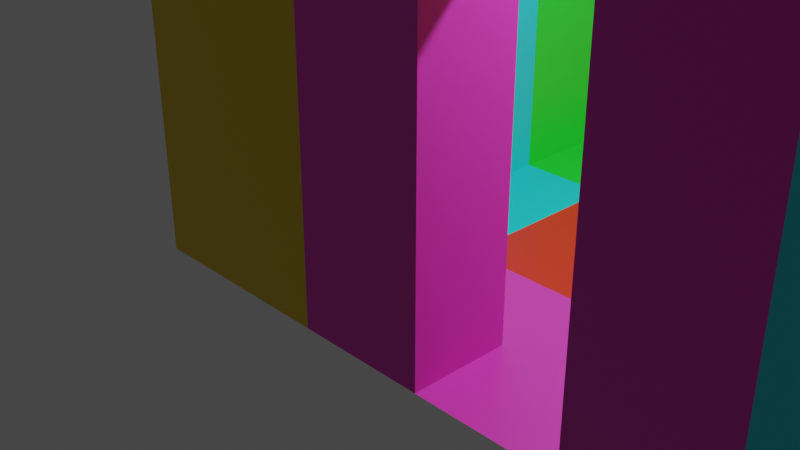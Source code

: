 # Source: untitled.blend  (saved by Blender 2.83.18; exported with 4.5.12 LTS)
import bpy
from mathutils import Matrix  # noqa: F401  (used for matrix-valued properties, if any)

bpy.ops.wm.read_factory_settings(use_empty=True)
scene = bpy.context.scene
scene.name = 'Scene'

# ---- collections
col_collection = bpy.data.collections.new('Collection'); scene.collection.children.link(col_collection)

# ---- materials (node trees are filled in below, after node groups)
mat_material_001 = bpy.data.materials.new('Material.001')
mat_material_001.use_transparent_shadow = False
mat_material = bpy.data.materials.new('Material')
mat_material.alpha_threshold = 0.0
mat_material.use_transparent_shadow = False
mat_material.line_color = (0.0, 0.0, 0.0, 1.0)
mat_material_002 = bpy.data.materials.new('Material.002')
mat_material_002.use_transparent_shadow = False
mat_material_003 = bpy.data.materials.new('Material.003')
mat_material_003.use_transparent_shadow = False
mat_material_004 = bpy.data.materials.new('Material.004')
mat_material_004.use_transparent_shadow = False
mat_material_006 = bpy.data.materials.new('Material.006')
mat_material_006.use_transparent_shadow = False
mat_material_007 = bpy.data.materials.new('Material.007')
mat_material_007.use_transparent_shadow = False
mat_material_008 = bpy.data.materials.new('Material.008')
mat_material_008.use_transparent_shadow = False

# ---- material node trees
mat_material_001.use_nodes = True; mat_material_001.node_tree.nodes.clear()
_N = mat_material_001.node_tree.nodes; _L = mat_material_001.node_tree.links
n0 = _N.new('ShaderNodeBsdfPrincipled'); n0.name = 'Principled BSDF'; n0.location = (10, 300)
n0.distribution = 'GGX'
n0.subsurface_method = 'BURLEY'
n0.inputs[0].default_value = (0.0209, 0.7108, 0.8, 1.0)
n0.inputs[3].default_value = 1.45
n0.inputs[27].default_value = (0.0, 0.0, 0.0, 1.0)
n0.inputs[28].default_value = 1.0
n1 = _N.new('ShaderNodeOutputMaterial'); n1.name = 'Material Output'; n1.location = (300, 300)
_L.new(n0.outputs[0], n1.inputs[0])
n1.is_active_output = True
mat_material.use_nodes = True; mat_material.node_tree.nodes.clear()
_N = mat_material.node_tree.nodes; _L = mat_material.node_tree.links
n0 = _N.new('ShaderNodeOutputMaterial'); n0.name = 'Material Output'; n0.location = (300, 300)
n1 = _N.new('ShaderNodeBsdfPrincipled'); n1.name = 'Principled BSDF'; n1.location = (10, 300)
n1.distribution = 'GGX'
n1.subsurface_method = 'BURLEY'
n1.inputs[0].default_value = (0.02069, 0.8, 0.04549, 1.0)
n1.inputs[2].default_value = 0.4
n1.inputs[3].default_value = 1.45
n1.inputs[27].default_value = (0.0, 0.0, 0.0, 1.0)
n1.inputs[28].default_value = 1.0
_L.new(n1.outputs[0], n0.inputs[0])
n0.is_active_output = True
mat_material_002.use_nodes = True; mat_material_002.node_tree.nodes.clear()
_N = mat_material_002.node_tree.nodes; _L = mat_material_002.node_tree.links
n0 = _N.new('ShaderNodeBsdfPrincipled'); n0.name = 'Principled BSDF'; n0.location = (10, 300)
n0.distribution = 'GGX'
n0.subsurface_method = 'BURLEY'
n0.inputs[0].default_value = (0.8, 0.5683, 0.01618, 1.0)
n0.inputs[3].default_value = 1.45
n0.inputs[27].default_value = (0.0, 0.0, 0.0, 1.0)
n0.inputs[28].default_value = 1.0
n1 = _N.new('ShaderNodeOutputMaterial'); n1.name = 'Material Output'; n1.location = (300, 300)
_L.new(n0.outputs[0], n1.inputs[0])
n1.is_active_output = True
mat_material_003.use_nodes = True; mat_material_003.node_tree.nodes.clear()
_N = mat_material_003.node_tree.nodes; _L = mat_material_003.node_tree.links
n0 = _N.new('ShaderNodeBsdfPrincipled'); n0.name = 'Principled BSDF'; n0.location = (10, 300)
n0.distribution = 'GGX'
n0.subsurface_method = 'BURLEY'
n0.inputs[0].default_value = (0.8, 0.1804, 0.00857, 1.0)
n0.inputs[3].default_value = 1.45
n0.inputs[27].default_value = (0.0, 0.0, 0.0, 1.0)
n0.inputs[28].default_value = 1.0
n1 = _N.new('ShaderNodeOutputMaterial'); n1.name = 'Material Output'; n1.location = (300, 300)
_L.new(n0.outputs[0], n1.inputs[0])
n1.is_active_output = True
mat_material_004.use_nodes = True; mat_material_004.node_tree.nodes.clear()
_N = mat_material_004.node_tree.nodes; _L = mat_material_004.node_tree.links
n0 = _N.new('ShaderNodeBsdfPrincipled'); n0.name = 'Principled BSDF'; n0.location = (10, 300)
n0.distribution = 'GGX'
n0.subsurface_method = 'BURLEY'
n0.inputs[0].default_value = (0.8, 0.02069, 0.01341, 1.0)
n0.inputs[3].default_value = 1.45
n0.inputs[27].default_value = (0.0, 0.0, 0.0, 1.0)
n0.inputs[28].default_value = 1.0
n1 = _N.new('ShaderNodeOutputMaterial'); n1.name = 'Material Output'; n1.location = (300, 300)
_L.new(n0.outputs[0], n1.inputs[0])
n1.is_active_output = True
mat_material_006.use_nodes = True; mat_material_006.node_tree.nodes.clear()
_N = mat_material_006.node_tree.nodes; _L = mat_material_006.node_tree.links
n0 = _N.new('ShaderNodeBsdfPrincipled'); n0.name = 'Principled BSDF'; n0.location = (10, 300)
n0.distribution = 'GGX'
n0.subsurface_method = 'BURLEY'
n0.inputs[0].default_value = (0.8, 0.04034, 0.5508, 1.0)
n0.inputs[3].default_value = 1.45
n0.inputs[27].default_value = (0.0, 0.0, 0.0, 1.0)
n0.inputs[28].default_value = 1.0
n1 = _N.new('ShaderNodeOutputMaterial'); n1.name = 'Material Output'; n1.location = (300, 300)
_L.new(n0.outputs[0], n1.inputs[0])
n1.is_active_output = True
mat_material_007.use_nodes = True; mat_material_007.node_tree.nodes.clear()
_N = mat_material_007.node_tree.nodes; _L = mat_material_007.node_tree.links
n0 = _N.new('ShaderNodeBsdfPrincipled'); n0.name = 'Principled BSDF'; n0.location = (10, 300)
n0.distribution = 'GGX'
n0.subsurface_method = 'BURLEY'
n0.inputs[0].default_value = (0.06059, 0.002774, 0.8, 1.0)
n0.inputs[3].default_value = 1.45
n0.inputs[27].default_value = (0.0, 0.0, 0.0, 1.0)
n0.inputs[28].default_value = 1.0
n1 = _N.new('ShaderNodeOutputMaterial'); n1.name = 'Material Output'; n1.location = (300, 300)
_L.new(n0.outputs[0], n1.inputs[0])
n1.is_active_output = True
mat_material_008.use_nodes = True; mat_material_008.node_tree.nodes.clear()
_N = mat_material_008.node_tree.nodes; _L = mat_material_008.node_tree.links
n0 = _N.new('ShaderNodeBsdfPrincipled'); n0.name = 'Principled BSDF'; n0.location = (10, 300)
n0.distribution = 'GGX'
n0.subsurface_method = 'BURLEY'
n0.inputs[0].default_value = (0.3014, 0.2918, 0.8, 1.0)
n0.inputs[3].default_value = 1.45
n0.inputs[27].default_value = (0.0, 0.0, 0.0, 1.0)
n0.inputs[28].default_value = 1.0
n1 = _N.new('ShaderNodeOutputMaterial'); n1.name = 'Material Output'; n1.location = (300, 300)
_L.new(n0.outputs[0], n1.inputs[0])
n1.is_active_output = True

# ---- world
world_world = bpy.data.worlds.new('World'); scene.world = world_world
world_world.use_nodes = True; world_world.node_tree.nodes.clear()
_N = world_world.node_tree.nodes; _L = world_world.node_tree.links
n0 = _N.new('ShaderNodeOutputWorld'); n0.name = 'World Output'; n0.location = (300, 300)
n1 = _N.new('ShaderNodeBackground'); n1.name = 'Background'; n1.location = (10, 300)
n1.inputs[0].default_value = (0.05088, 0.05088, 0.05088, 1.0)
_L.new(n1.outputs[0], n0.inputs[0])
n0.is_active_output = True
world_world.color = (0.05088, 0.05088, 0.05088)
world_world.use_sun_shadow = False
world_world.sun_shadow_jitter_overblur = 0.0

# ---- cameras
cam_camera = bpy.data.cameras.new('Camera')
cam_camera.clip_end = 100.0
cam_camera.ortho_scale = 7.314

# ---- lights
light_light = bpy.data.lights.new('Light', 'POINT')
light_light.transmission_factor = 0.0
light_light.energy = 1000.0
light_light.shadow_soft_size = 0.1
light_light.shadow_maximum_resolution = 0.006
light_light.use_absolute_resolution = True

# ---- meshes
me_cube = bpy.data.meshes.new('Cube')
me_cube.from_pydata([(1.0, 1.0, 3.0), (1.0, 1.0, -1.0), (1.0, -1.0, 3.0), (1.0, -1.0, -1.0), (-1.0, 1.0, 3.0), (-1.0, 1.0, -1.0), (-1.0, -1.0, 3.0), (-1.0, -1.0, -1.0), (1.0, 1.0, 1.0), (1.0, 1.0, -1.0), (1.0, -1.0, 1.0), (1.0, -1.0, -1.0), (1.0, 1.0, -1.0), (1.0, -1.0, -1.0), (1.0, 1.0, -1.0), (1.0, -1.0, -1.0), (3.0, 1.0, -1.0), (3.0, -1.0, -1.0)], [], [(0, 4, 6, 2), (3, 2, 6, 7), (7, 6, 4, 5), (5, 1, 3, 7), (3, 1, 9, 11), (5, 4, 0, 1), (12, 8, 0, 2, 10, 13), (2, 3, 11, 10), (1, 0, 8, 9), (9, 8, 12), (11, 9, 12, 13), (10, 11, 13), (13, 12, 14, 15), (15, 14, 16, 17)])
_uv = me_cube.uv_layers.new(name='UVMap')
_uv.uv.foreach_set('vector', [0.625, 0.5, 0.875, 0.5, 0.875, 0.75, 0.625, 0.75, 0.375, 0.75, 0.625, 0.75, 0.625, 1.0, 0.375, 1.0, 0.375, 0.0, 0.625, 0.0, 0.625, 0.25, 0.375, 0.25, 0.125, 0.5, 0.375, 0.5, 0.375, 0.75, 0.125, 0.75, 0.375, 0.75, 0.375, 0.5, 0.375, 0.5, 0.375, 0.75, 0.375, 0.25, 0.625, 0.25, 0.625, 0.5, 0.375, 0.5, 0.375, 0.5, 0.625, 0.5, 0.625, 0.5, 0.625, 0.75, 0.625, 0.75, 0.375, 0.75, 0.625, 0.75, 0.375, 0.75, 0.375, 0.75, 0.625, 0.75, 0.375, 0.5, 0.625, 0.5, 0.625, 0.5, 0.375, 0.5, 0.375, 0.5, 0.625, 0.5, 0.375, 0.5, 0.375, 0.75, 0.375, 0.5, 0.375, 0.5, 0.375, 0.75, 0.625, 0.75, 0.375, 0.75, 0.375, 0.75, 0.375, 0.75, 0.375, 0.5, 0.375, 0.5, 0.375, 0.75, 0.375, 0.75, 0.375, 0.5, 0.375, 0.5, 0.375, 0.75])
me_cube.materials.append(mat_material_001)
me_cube.use_remesh_preserve_volume = False
me_cube.use_remesh_preserve_attributes = False
me_cube.use_mirror_vertex_groups = False
me_cube.update()
me_cube_003 = bpy.data.meshes.new('Cube.003')
me_cube_003.from_pydata([(1.0, 1.0, 3.0), (1.0, 1.0, -1.0), (1.0, -1.0, 3.0), (1.0, -1.0, -1.0), (-1.0, 0.3498, 2.738), (-1.0, 0.3498, 1.262), (-1.0, -0.3498, 2.738), (-1.0, -0.3498, 1.262), (1.0, 1.0, 1.0), (1.0, 1.0, -1.0), (1.0, -1.0, 1.0), (1.0, -1.0, -1.0), (1.0, 0.3498, 2.738), (1.0, 0.3498, 1.262), (1.0, -0.3498, 2.738), (1.0, -0.3498, 1.262), (3.0, 1.0, -1.0), (3.0, -1.0, -1.0), (-1.0, 1.0, -1.0), (-1.0, -1.0, -1.0), (-1.0, -1.0, 3.0), (-1.0, 1.0, 3.0), (1.0, 1.0, 3.0), (1.0, 1.0, -1.0), (1.0, -1.0, 3.0), (1.0, -1.0, -1.0), (-1.0, 0.3498, 0.0), (-1.0, -0.3498, 0.0), (1.0, -0.3498, 0.0), (1.0, 0.3498, 0.0)], [], [(0, 21, 20, 2), (3, 2, 20, 19), (12, 14, 6, 4), (18, 1, 3, 19), (3, 1, 9, 11), (18, 21, 0, 1), (2, 3, 11, 10), (1, 0, 8, 9), (13, 12, 4, 5), (9, 8, 22, 23), (11, 9, 23, 25), (10, 11, 25, 24), (25, 23, 16, 17), (0, 2, 10, 24, 22, 8), (6, 7, 19, 20), (5, 4, 21, 18), (4, 6, 20, 21), (12, 13, 23, 22), (15, 14, 24, 25), (14, 12, 22, 24), (7, 27, 26, 5, 18, 19), (14, 15, 7, 6), (7, 15, 28, 27), (28, 29, 26, 27), (13, 5, 26, 29), (13, 29, 28, 15, 25, 23)])
_uv = me_cube_003.uv_layers.new(name='UVMap')
_uv.uv.foreach_set('vector', [0.625, 0.5, 0.875, 0.5, 0.875, 0.75, 0.625, 0.75, 0.375, 0.75, 0.625, 0.75, 0.625, 1.0, 0.375, 1.0, 0.5844, 0.5813, 0.5844, 0.6687, 0.5844, 0.08128, 0.5844, 0.1687, 0.125, 0.5, 0.375, 0.5, 0.375, 0.75, 0.125, 0.75, 0.375, 0.75, 0.375, 0.5, 0.375, 0.5, 0.375, 0.75, 0.375, 0.25, 0.625, 0.25, 0.625, 0.5, 0.375, 0.5, 0.625, 0.75, 0.375, 0.75, 0.375, 0.75, 0.625, 0.75, 0.375, 0.5, 0.625, 0.5, 0.625, 0.5, 0.375, 0.5, 0.4156, 0.5813, 0.5844, 0.5813, 0.5844, 0.1687, 0.4156, 0.1687, 0.375, 0.5, 0.375, 0.5, 0.375, 0.5, 0.375, 0.5, 0.375, 0.75, 0.375, 0.5, 0.375, 0.5, 0.375, 0.75, 0.625, 0.75, 0.625, 0.75, 0.625, 0.75, 0.625, 0.75, 0.375, 0.75, 0.375, 0.5, 0.375, 0.5, 0.375, 0.75, 0.625, 0.5, 0.625, 0.75, 0.625, 0.75, 0.625, 0.75, 0.625, 0.5, 0.625, 0.5, 0.5844, 0.08128, 0.4156, 0.08128, 0.375, 0.0, 0.625, 0.0, 0.4156, 0.1687, 0.5844, 0.1687, 0.625, 0.25, 0.375, 0.25, 0.5844, 0.1687, 0.5844, 0.08128, 0.625, 0.0, 0.625, 0.25, 0.5844, 0.5813, 0.4156, 0.5813, 0.375, 0.5, 0.625, 0.5, 0.4156, 0.6687, 0.5844, 0.6687, 0.625, 0.75, 0.375, 0.75, 0.5844, 0.6687, 0.5844, 0.5813, 0.625, 0.5, 0.625, 0.75, 0.4156, 0.08128, 0.4156, 0.08128, 0.4156, 0.1687, 0.4156, 0.1687, 0.375, 0.25, 0.375, 0.0, 0.5844, 0.6687, 0.4156, 0.6687, 0.4156, 0.08128, 0.5844, 0.08128, 0.4156, 0.08128, 0.4156, 0.6687, 0.4156, 0.6687, 0.4156, 0.08128, 0.4156, 0.6687, 0.4156, 0.5813, 0.4156, 0.1687, 0.4156, 0.08128, 0.4156, 0.5813, 0.4156, 0.1687, 0.4156, 0.1687, 0.4156, 0.5813, 0.4156, 0.5813, 0.4156, 0.5813, 0.4156, 0.6687, 0.4156, 0.6687, 0.375, 0.75, 0.375, 0.5])
me_cube_003.materials.append(mat_material)
me_cube_003.use_remesh_preserve_volume = False
me_cube_003.use_remesh_preserve_attributes = False
me_cube_003.use_mirror_vertex_groups = False
me_cube_003.update()
me_cube_004 = bpy.data.meshes.new('Cube.004')
me_cube_004.from_pydata([(1.0, 1.0, 1.0), (1.0, 1.0, -1.0), (1.0, -1.0, 1.0), (1.0, -1.0, -1.0), (-1.0, 1.0, -1.0), (-1.0, -1.0, 1.0), (-1.0, -1.0, -1.0), (1.0, 1.0, 1.0), (1.0, 1.0, -1.0), (1.0, -1.0, 1.0), (1.0, -1.0, -1.0), (1.0, 1.0, 1.0), (1.0, 1.0, -1.0), (1.0, -1.0, -1.0), (-1.0, 0.0, -1.0), (1.0, 0.0, 1.0), (1.0, 0.0, -1.0), (1.0, 0.0, 1.0), (1.0, 0.0, -1.0), (3.0, 1.0, 1.0), (3.0, 1.0, -1.0), (3.0, 0.0, -1.0), (3.0, 0.0, 1.0), (1.0, 0.4526, 1.0), (1.0, 0.0, 1.0), (1.453, 0.0, -1.0), (1.0, -0.4526, -1.0), (1.0, 0.0, -1.0), (1.0, 0.4526, -1.0), (1.226, -0.06063, -1.0), (1.061, -0.2263, -1.0), (1.0, -1.0, -1.0), (3.0, -1.0, -1.0), (3.0, 0.0, -1.0), (1.0, -1.0, 3.0), (-1.0, -1.0, 3.0), (1.0, 0.0, 3.0), (-1.0, 0.0, 3.0), (-1.0, 1.0, 3.0), (1.0, 1.0, 3.0), (3.0, 1.0, 3.0), (3.0, 0.0, 3.0), (1.0, 1.0, 3.0), (1.0, 0.0, 3.0), (1.0, -0.4526, 3.0), (1.061, -0.2263, 3.0), (1.226, -0.06063, 3.0), (1.453, 0.0, 3.0), (1.0, 0.4526, 3.0)], [(13, 31)], [(25, 47, 46, 29), (3, 2, 5, 6), (5, 35, 37, 14, 6), (14, 16, 3, 6), (16, 1, 8, 18), (14, 37, 38, 4), (23, 24, 43, 48), (2, 3, 10, 9), (1, 0, 7, 8), (7, 17, 24, 23, 11), (8, 7, 11, 12), (9, 10, 13), (18, 8, 12, 28, 27), (10, 18, 27, 26, 13), (0, 15, 17, 7), (3, 16, 18, 10), (4, 1, 16, 14), (25, 21, 22, 41, 47), (11, 23, 48, 42), (20, 19, 22, 21), (25, 28, 12, 20, 21), (4, 38, 39, 0, 1), (25, 29, 30, 26, 27, 28), (30, 45, 44, 26), (29, 46, 45, 30), (33, 25, 29, 30, 26, 31, 32), (36, 37, 35, 34), (39, 38, 37, 36), (15, 0, 39, 36), (5, 2, 34, 35), (22, 19, 40, 41), (44, 45, 46, 47, 41, 40, 42, 48, 43), (11, 42, 40, 19, 20, 12), (15, 36, 34, 2, 9, 13, 26, 44, 43, 24, 17)])
_uv = me_cube_004.uv_layers.new(name='UVMap')
_uv.uv.foreach_set('vector', [0.375, 0.625, 0.625, 0.625, 0.625, 0.625, 0.375, 0.625, 0.375, 0.75, 0.625, 0.75, 0.625, 1.0, 0.375, 1.0, 0.625, 0.0, 0.625, 0.0, 0.625, 0.125, 0.375, 0.125, 0.375, 0.0, 0.125, 0.625, 0.375, 0.625, 0.375, 0.75, 0.125, 0.75, 0.375, 0.625, 0.375, 0.5, 0.375, 0.5, 0.375, 0.625, 0.375, 0.125, 0.625, 0.125, 0.625, 0.25, 0.375, 0.25, 0.625, 0.5684, 0.625, 0.625, 0.625, 0.625, 0.625, 0.5684, 0.625, 0.75, 0.375, 0.75, 0.375, 0.75, 0.625, 0.75, 0.375, 0.5, 0.625, 0.5, 0.625, 0.5, 0.375, 0.5, 0.625, 0.5, 0.625, 0.625, 0.625, 0.625, 0.625, 0.5684, 0.625, 0.5, 0.375, 0.5, 0.625, 0.5, 0.625, 0.5, 0.375, 0.5, 0.625, 0.75, 0.375, 0.75, 0.375, 0.75, 0.375, 0.625, 0.375, 0.5, 0.375, 0.5, 0.375, 0.5684, 0.375, 0.625, 0.375, 0.75, 0.375, 0.625, 0.375, 0.625, 0.375, 0.6816, 0.375, 0.75, 0.625, 0.5, 0.625, 0.625, 0.625, 0.625, 0.625, 0.5, 0.375, 0.75, 0.375, 0.625, 0.375, 0.625, 0.375, 0.75, 0.125, 0.5, 0.375, 0.5, 0.375, 0.625, 0.125, 0.625, 0.375, 0.625, 0.375, 0.625, 0.625, 0.625, 0.625, 0.625, 0.625, 0.625, 0.625, 0.5, 0.625, 0.5684, 0.625, 0.5684, 0.625, 0.5, 0.375, 0.5, 0.625, 0.5, 0.625, 0.625, 0.375, 0.625, 0.375, 0.625, 0.375, 0.5684, 0.375, 0.5, 0.375, 0.5, 0.375, 0.625, 0.375, 0.25, 0.625, 0.25, 0.625, 0.5, 0.625, 0.5, 0.375, 0.5, 0.375, 0.625, 0.375, 0.625, 0.375, 0.625, 0.375, 0.625, 0.375, 0.625, 0.375, 0.5684, 0.375, 0.6533, 0.625, 0.6533, 0.625, 0.6816, 0.375, 0.6816, 0.375, 0.625, 0.625, 0.625, 0.625, 0.6533, 0.375, 0.6533, 0.0, 0.0, 0.0, 0.0, 0.0, 0.0, 0.0, 0.0, 0.0, 0.0, 0.0, 0.0, 0.0, 0.0, 0.625, 0.625, 0.875, 0.625, 0.875, 0.75, 0.625, 0.75, 0.625, 0.5, 0.875, 0.5, 0.875, 0.625, 0.625, 0.625, 0.625, 0.625, 0.625, 0.5, 0.625, 0.5, 0.625, 0.625, 0.625, 1.0, 0.625, 0.75, 0.625, 0.75, 0.625, 1.0, 0.625, 0.625, 0.625, 0.5, 0.625, 0.5, 0.625, 0.625, 0.625, 0.6816, 0.625, 0.6533, 0.625, 0.6326, 0.625, 0.625, 0.625, 0.625, 0.625, 0.5, 0.625, 0.5, 0.625, 0.5684, 0.625, 0.625, 0.625, 0.5, 0.625, 0.5, 0.625, 0.5, 0.625, 0.5, 0.375, 0.5, 0.375, 0.5, 0.625, 0.625, 0.625, 0.625, 0.625, 0.75, 0.625, 0.75, 0.625, 0.75, 0.375, 0.75, 0.375, 0.6816, 0.625, 0.6816, 0.625, 0.625, 0.625, 0.625, 0.625, 0.625])
me_cube_004.materials.append(mat_material_002)
me_cube_004.use_remesh_preserve_volume = False
me_cube_004.use_remesh_preserve_attributes = False
me_cube_004.use_mirror_vertex_groups = False
me_cube_004.update()
me_cube_005 = bpy.data.meshes.new('Cube.005')
me_cube_005.from_pydata([(1.0, 1.0, 1.0), (1.0, 1.0, -1.0), (1.0, -1.0, 1.0), (1.0, -1.0, -1.0), (1.0, 1.0, 1.0), (1.0, 1.0, -1.0), (1.0, -1.0, 1.0), (1.0, -1.0, -1.0), (1.0, 1.0, 1.0), (1.0, 1.0, -1.0), (1.0, -1.0, -1.0), (-1.0, 0.0, -1.0), (1.0, 0.0, 1.0), (1.0, 0.0, -1.0), (1.0, 0.0, 1.0), (1.0, 0.0, -1.0), (1.0, 0.0, 1.0), (1.0, 0.0, -1.0), (3.0, 1.0, 1.0), (3.0, 1.0, -1.0), (3.0, 0.0, -1.0), (3.0, 0.0, 1.0), (-1.0, 0.3844, -1.0), (-0.3844, 1.0, -1.0), (-0.9531, 0.62, -1.0), (-0.8197, 0.8197, -1.0), (-0.62, 0.9531, -1.0), (3.0, 2.0, -1.0), (-1.0, 2.0, -1.0), (-1.0, 2.384e-07, -1.0), (1.0, -1.0, 3.0), (-1.0, -1.0, 3.0), (1.0, 0.0, 3.0), (1.0, 1.0, 3.0), (-1.0, 0.0, 3.0), (1.0, 1.0, 3.0), (1.0, 0.0, 3.0), (3.0, 1.0, 3.0), (3.0, 0.0, 3.0), (-0.62, 0.9531, 3.0), (-0.3844, 1.0, 3.0), (-0.8197, 0.8197, 3.0), (-0.9531, 0.62, 3.0), (-1.0, 0.3844, 3.0), (-1.0, -1.0, -1.0), (-1.0, 0.0, -1.0), (-1.0, 2.0, -1.0), (-1.0, 2.384e-07, -1.0), (-3.0, -1.0, -1.0), (-3.0, 1.0, -1.0), (-1.0, 1.0, -1.0), (-1.0, 1.0, -1.0), (-1.0, -1.0, -1.0), (-3.0, -1.0, -1.0), (-3.0, 1.0, -1.0), (-1.0, 1.0, -1.0), (-1.0, -1.0, -1.0)], [(44, 48), (49, 50), (50, 51), (44, 52)], [(24, 42, 41, 25), (23, 40, 33, 0, 1), (11, 13, 3, 44), (13, 1, 5, 15), (2, 30, 31, 44, 3), (2, 3, 7, 6), (1, 0, 4, 5), (5, 4, 8, 9), (15, 5, 9, 17), (6, 7, 10), (7, 15, 17, 10), (17, 9, 19, 20), (0, 12, 14, 4), (4, 14, 16, 8), (3, 13, 15, 7), (8, 35, 37, 18, 19, 9), (22, 24, 25, 26, 23, 1, 13, 11), (19, 18, 21, 20), (26, 39, 40, 23), (26, 25, 41, 39), (24, 22, 43, 42), (11, 34, 43, 22), (23, 9, 19, 27, 28, 29, 22, 24, 25, 26), (32, 34, 31, 30), (33, 40, 39, 41, 42, 43, 34, 32), (35, 36, 38, 37), (8, 16, 36, 35), (12, 0, 33, 32), (21, 18, 37, 38), (21, 38, 36, 16, 17, 20), (12, 32, 30, 2, 6, 10, 17, 16, 14), (44, 31, 34, 11), (29, 28, 46, 47), (44, 11, 45), (54, 55, 56, 53)])
_uv = me_cube_005.uv_layers.new(name='UVMap')
_uv.uv.foreach_set('vector', [0.2936, 0.3175, 0.7064, 0.3175, 0.7008, 0.3408, 0.2992, 0.3408, 0.375, 0.327, 0.625, 0.327, 0.625, 0.5, 0.625, 0.5, 0.375, 0.5, 0.125, 0.625, 0.375, 0.625, 0.375, 0.75, 0.125, 0.75, 0.375, 0.625, 0.375, 0.5, 0.375, 0.5, 0.375, 0.625, 0.625, 0.75, 0.625, 0.75, 0.625, 1.0, 0.375, 1.0, 0.375, 0.75, 0.625, 0.75, 0.375, 0.75, 0.375, 0.75, 0.625, 0.75, 0.375, 0.5, 0.625, 0.5, 0.625, 0.5, 0.375, 0.5, 0.375, 0.5, 0.625, 0.5, 0.625, 0.5, 0.375, 0.5, 0.375, 0.625, 0.375, 0.5, 0.375, 0.5, 0.375, 0.625, 0.625, 0.75, 0.375, 0.75, 0.375, 0.75, 0.375, 0.75, 0.375, 0.625, 0.375, 0.625, 0.375, 0.75, 0.375, 0.625, 0.375, 0.5, 0.375, 0.5, 0.375, 0.625, 0.625, 0.5, 0.625, 0.625, 0.625, 0.625, 0.625, 0.5, 0.625, 0.5, 0.625, 0.625, 0.625, 0.625, 0.625, 0.5, 0.375, 0.75, 0.375, 0.625, 0.375, 0.625, 0.375, 0.75, 0.625, 0.5, 0.625, 0.5, 0.625, 0.5, 0.625, 0.5, 0.375, 0.5, 0.375, 0.5, 0.125, 0.577, 0.2936, 0.3175, 0.2992, 0.3408, 0.3075, 0.367, 0.202, 0.5, 0.375, 0.5, 0.375, 0.625, 0.125, 0.625, 0.375, 0.5, 0.625, 0.5, 0.625, 0.625, 0.375, 0.625, 0.3075, 0.367, 0.6925, 0.367, 0.625, 0.327, 0.375, 0.327, 0.3075, 0.367, 0.2992, 0.3408, 0.7008, 0.3408, 0.6925, 0.367, 0.2936, 0.3175, 0.375, 0.173, 0.625, 0.173, 0.7064, 0.3175, 0.375, 0.125, 0.625, 0.125, 0.625, 0.173, 0.375, 0.173, 0.0, 0.0, 0.0, 0.0, 0.0, 0.0, 0.0, 0.0, 0.0, 0.0, 0.0, 0.0, 0.0, 0.0, 0.0, 0.0, 0.0, 0.0, 0.0, 0.0, 0.625, 0.625, 0.875, 0.625, 0.875, 0.75, 0.625, 0.75, 0.625, 0.5, 0.798, 0.5, 0.6925, 0.367, 0.7008, 0.3408, 0.7064, 0.3175, 0.875, 0.577, 0.875, 0.625, 0.625, 0.625, 0.625, 0.5, 0.625, 0.625, 0.625, 0.625, 0.625, 0.5, 0.625, 0.5, 0.625, 0.625, 0.625, 0.625, 0.625, 0.5, 0.625, 0.625, 0.625, 0.5, 0.625, 0.5, 0.625, 0.625, 0.625, 0.625, 0.625, 0.5, 0.625, 0.5, 0.625, 0.625, 0.625, 0.625, 0.625, 0.625, 0.625, 0.625, 0.625, 0.625, 0.375, 0.625, 0.375, 0.625, 0.625, 0.625, 0.625, 0.625, 0.625, 0.75, 0.625, 0.75, 0.625, 0.75, 0.375, 0.75, 0.375, 0.625, 0.625, 0.625, 0.625, 0.625, 0.375, 0.0, 0.625, 0.0, 0.625, 0.125, 0.375, 0.125, 0.0, 0.0, 0.0, 0.0, 0.0, 0.0, 0.0, 0.0, 0.125, 0.75, 0.125, 0.625, 0.125, 0.625, 0.0, 0.0, 0.0, 0.0, 0.0, 0.0, 0.0, 0.0])
me_cube_005.materials.append(mat_material_003)
me_cube_005.use_remesh_preserve_volume = False
me_cube_005.use_remesh_preserve_attributes = False
me_cube_005.use_mirror_vertex_groups = False
me_cube_005.update()
me_plane = bpy.data.meshes.new('Plane')
me_plane.from_pydata([(-1.0, -1.0, 0.0), (1.0, -1.0, 0.0), (-1.0, 1.0, 0.0), (1.0, 1.0, 0.0)], [], [(0, 1, 3, 2)])
_uv = me_plane.uv_layers.new(name='UVMap')
_uv.uv.foreach_set('vector', [0.0, 0.0, 1.0, 0.0, 1.0, 1.0, 0.0, 1.0])
me_plane.materials.append(mat_material_004)
me_plane.use_remesh_fix_poles = True
me_plane.use_remesh_preserve_attributes = False
me_plane.use_mirror_vertex_groups = False
me_plane.update()
me_cube_006 = bpy.data.meshes.new('Cube.006')
me_cube_006.from_pydata([(1.0, 1.0, 3.0), (1.0, 1.0, -1.0), (1.0, -1.0, 3.0), (1.0, -1.0, -1.0), (-1.0, 0.3498, 2.738), (-1.0, 0.3498, 1.262), (-1.0, -0.3498, 2.738), (-1.0, -0.3498, 1.262), (1.0, 1.0, 1.0), (1.0, 1.0, -1.0), (1.0, -1.0, 1.0), (1.0, -1.0, -1.0), (1.0, 0.3498, 2.738), (1.0, 0.3498, 1.262), (1.0, -0.3498, 2.738), (1.0, -0.3498, 1.262), (3.0, 1.0, -1.0), (3.0, -1.0, -1.0), (-1.0, 1.0, -1.0), (-1.0, -1.0, -1.0), (-1.0, -1.0, 3.0), (-1.0, 1.0, 3.0), (1.0, 1.0, 3.0), (1.0, 1.0, -1.0), (1.0, -1.0, 3.0), (1.0, -1.0, -1.0), (-1.0, 0.3498, -1.0), (-1.0, -0.3498, -1.0), (1.0, -0.3498, -1.0), (1.0, 0.3498, -1.0)], [], [(0, 21, 20, 2), (3, 2, 20, 19), (12, 14, 6, 4), (18, 1, 3, 19), (3, 1, 9, 11), (18, 21, 0, 1), (2, 3, 11, 10), (1, 0, 8, 9), (13, 12, 4, 5), (9, 8, 22, 23), (11, 9, 23, 25), (10, 11, 25, 24), (25, 23, 16, 17), (0, 2, 10, 24, 22, 8), (6, 7, 19, 20), (5, 4, 21, 18), (4, 6, 20, 21), (12, 13, 23, 22), (15, 14, 24, 25), (14, 12, 22, 24), (7, 27, 26, 5, 18, 19), (14, 15, 7, 6), (7, 15, 28, 27), (13, 5, 26, 29), (13, 29, 28, 15, 25, 23)])
_uv = me_cube_006.uv_layers.new(name='UVMap')
_uv.uv.foreach_set('vector', [0.625, 0.5, 0.875, 0.5, 0.875, 0.75, 0.625, 0.75, 0.375, 0.75, 0.625, 0.75, 0.625, 1.0, 0.375, 1.0, 0.5844, 0.5813, 0.5844, 0.6687, 0.5844, 0.08128, 0.5844, 0.1687, 0.125, 0.5, 0.375, 0.5, 0.375, 0.75, 0.125, 0.75, 0.375, 0.75, 0.375, 0.5, 0.375, 0.5, 0.375, 0.75, 0.375, 0.25, 0.625, 0.25, 0.625, 0.5, 0.375, 0.5, 0.625, 0.75, 0.375, 0.75, 0.375, 0.75, 0.625, 0.75, 0.375, 0.5, 0.625, 0.5, 0.625, 0.5, 0.375, 0.5, 0.4156, 0.5813, 0.5844, 0.5813, 0.5844, 0.1687, 0.4156, 0.1687, 0.375, 0.5, 0.375, 0.5, 0.375, 0.5, 0.375, 0.5, 0.375, 0.75, 0.375, 0.5, 0.375, 0.5, 0.375, 0.75, 0.625, 0.75, 0.625, 0.75, 0.625, 0.75, 0.625, 0.75, 0.375, 0.75, 0.375, 0.5, 0.375, 0.5, 0.375, 0.75, 0.625, 0.5, 0.625, 0.75, 0.625, 0.75, 0.625, 0.75, 0.625, 0.5, 0.625, 0.5, 0.5844, 0.08128, 0.4156, 0.08128, 0.375, 0.0, 0.625, 0.0, 0.4156, 0.1687, 0.5844, 0.1687, 0.625, 0.25, 0.375, 0.25, 0.5844, 0.1687, 0.5844, 0.08128, 0.625, 0.0, 0.625, 0.25, 0.5844, 0.5813, 0.4156, 0.5813, 0.375, 0.5, 0.625, 0.5, 0.4156, 0.6687, 0.5844, 0.6687, 0.625, 0.75, 0.375, 0.75, 0.5844, 0.6687, 0.5844, 0.5813, 0.625, 0.5, 0.625, 0.75, 0.4156, 0.08128, 0.4156, 0.08128, 0.4156, 0.1687, 0.4156, 0.1687, 0.375, 0.25, 0.375, 0.0, 0.5844, 0.6687, 0.4156, 0.6687, 0.4156, 0.08128, 0.5844, 0.08128, 0.4156, 0.08128, 0.4156, 0.6687, 0.4156, 0.6687, 0.4156, 0.08128, 0.4156, 0.5813, 0.4156, 0.1687, 0.4156, 0.1687, 0.4156, 0.5813, 0.4156, 0.5813, 0.4156, 0.5813, 0.4156, 0.6687, 0.4156, 0.6687, 0.375, 0.75, 0.375, 0.5])
me_cube_006.materials.append(mat_material_006)
me_cube_006.use_remesh_preserve_volume = False
me_cube_006.use_remesh_preserve_attributes = False
me_cube_006.use_mirror_vertex_groups = False
me_cube_006.update()
me_plane_001 = bpy.data.meshes.new('Plane.001')
me_plane_001.from_pydata([(-1.0, -1.0, 0.0), (1.0, -1.0, 0.0), (-1.0, 1.0, 0.0), (1.0, 1.0, 0.0), (-1.0, 0.5, 0.0), (-1.0, 0.0, 0.0), (-1.0, -0.5, 0.0), (1.0, -0.5, 0.0), (1.0, 0.0, 0.0), (1.0, 0.5, 0.0), (1.0, 0.5, 1.0), (1.0, 1.0, 1.0), (-1.0, 1.0, 1.0), (-1.0, 0.5, 1.0), (-1.0, 0.5, 0.75), (-1.0, 0.0, 0.75), (1.0, 0.0, 0.75), (1.0, 0.5, 0.75), (-1.0, 0.0, 0.5), (-1.0, -0.5, 0.5), (1.0, -0.5, 0.5), (1.0, 0.0, 0.5), (-1.0, -0.5, 0.25), (-1.0, -1.0, 0.25), (1.0, -1.0, 0.25), (1.0, -0.5, 0.25)], [], [(3, 2, 12, 11), (1, 7, 25, 24), (6, 7, 20, 19), (4, 5, 15, 14), (13, 10, 11, 12), (4, 9, 10, 13), (2, 4, 13, 12), (9, 3, 11, 10), (15, 16, 17, 14), (9, 4, 14, 17), (5, 8, 16, 15), (8, 9, 17, 16), (19, 20, 21, 18), (7, 8, 21, 20), (5, 6, 19, 18), (8, 5, 18, 21), (23, 24, 25, 22), (0, 1, 24, 23), (7, 6, 22, 25), (6, 0, 23, 22)])
_uv = me_plane_001.uv_layers.new(name='UVMap')
_uv.uv.foreach_set('vector', [0.0, 0.0, 0.0, 0.0, 0.0, 0.0, 0.0, 0.0, 0.0, 0.0, 0.0, 0.0, 0.0, 0.0, 0.0, 0.0, 0.0, 0.25, 1.0, 0.25, 1.0, 0.25, 0.0, 0.25, 0.0, 0.0, 0.0, 0.0, 0.0, 0.0, 0.0, 0.0, 0.0, 0.75, 1.0, 0.75, 1.0, 1.0, 0.0, 1.0, 0.0, 0.75, 1.0, 0.75, 1.0, 0.75, 0.0, 0.75, 0.0, 0.0, 0.0, 0.0, 0.0, 0.0, 0.0, 0.0, 0.0, 0.0, 0.0, 0.0, 0.0, 0.0, 0.0, 0.0, 0.0, 0.5, 1.0, 0.5, 1.0, 0.75, 0.0, 0.75, 1.0, 0.75, 0.0, 0.75, 0.0, 0.75, 1.0, 0.75, 0.0, 0.5, 1.0, 0.5, 1.0, 0.5, 0.0, 0.5, 0.0, 0.0, 0.0, 0.0, 0.0, 0.0, 0.0, 0.0, 0.0, 0.25, 1.0, 0.25, 1.0, 0.5, 0.0, 0.5, 0.0, 0.0, 0.0, 0.0, 0.0, 0.0, 0.0, 0.0, 0.0, 0.0, 0.0, 0.0, 0.0, 0.0, 0.0, 0.0, 1.0, 0.5, 0.0, 0.5, 0.0, 0.5, 1.0, 0.5, 0.0, 0.0, 1.0, 0.0, 1.0, 0.25, 0.0, 0.25, 0.0, 0.0, 0.0, 0.0, 0.0, 0.0, 0.0, 0.0, 1.0, 0.25, 0.0, 0.25, 0.0, 0.25, 1.0, 0.25, 0.0, 0.0, 0.0, 0.0, 0.0, 0.0, 0.0, 0.0])
me_plane_001.materials.append(mat_material_007)
me_plane_001.use_remesh_fix_poles = True
me_plane_001.use_remesh_preserve_attributes = False
me_plane_001.use_mirror_vertex_groups = False
me_plane_001.update()
me_plane_002 = bpy.data.meshes.new('Plane.002')
me_plane_002.from_pydata([(-1.0, -1.0, 0.0), (1.0, -1.0, 0.0), (-1.0, 1.0, 0.0), (1.0, 1.0, 0.0)], [], [(0, 1, 3, 2)])
_uv = me_plane_002.uv_layers.new(name='UVMap')
_uv.uv.foreach_set('vector', [0.0, 0.0, 1.0, 0.0, 1.0, 1.0, 0.0, 1.0])
me_plane_002.materials.append(mat_material_004)
me_plane_002.use_remesh_fix_poles = True
me_plane_002.use_remesh_preserve_attributes = False
me_plane_002.use_mirror_vertex_groups = False
me_plane_002.update()
me_plane_003 = bpy.data.meshes.new('Plane.003')
me_plane_003.from_pydata([(-1.0, -1.0, 0.0), (1.0, -1.0, 0.0), (-1.0, 1.0, 0.0), (1.0, 1.0, 0.0)], [], [(0, 1, 3, 2)])
_uv = me_plane_003.uv_layers.new(name='UVMap')
_uv.uv.foreach_set('vector', [0.0, 0.0, 1.0, 0.0, 1.0, 1.0, 0.0, 1.0])
me_plane_003.materials.append(mat_material_008)
me_plane_003.use_remesh_fix_poles = True
me_plane_003.use_remesh_preserve_attributes = False
me_plane_003.use_mirror_vertex_groups = False
me_plane_003.update()

# ---- objects
ob_short_wall = bpy.data.objects.new('Short Wall', me_cube)
ob_light = bpy.data.objects.new('Light', light_light)
ob_camera = bpy.data.objects.new('Camera', cam_camera)
ob_long_wall = bpy.data.objects.new('Long Wall', me_cube_003)
ob_interior_corner_001 = bpy.data.objects.new('Interior Corner.001', me_cube_004)
ob_short_wall_002 = bpy.data.objects.new('Short Wall.002', me_cube_005)
ob_plane = bpy.data.objects.new('Plane', me_plane)
ob_plane_001 = bpy.data.objects.new('Plane.001', me_plane)
ob_plane_002 = bpy.data.objects.new('Plane.002', me_plane)
ob_long_wall_001 = bpy.data.objects.new('Long Wall.001', me_cube_006)
ob_interior_corner = bpy.data.objects.new('Interior Corner', me_cube_004)
ob_plane_003 = bpy.data.objects.new('Plane.003', me_plane_001)
ob_plane_004 = bpy.data.objects.new('Plane.004', me_plane_001)
ob_plane_005 = bpy.data.objects.new('Plane.005', me_plane_002)
ob_plane_006 = bpy.data.objects.new('Plane.006', me_plane_002)
ob_plane_007 = bpy.data.objects.new('Plane.007', me_plane_002)
ob_plane_008 = bpy.data.objects.new('Plane.008', me_plane_002)
ob_plane_009 = bpy.data.objects.new('Plane.009', me_plane_002)
ob_plane_010 = bpy.data.objects.new('Plane.010', me_plane_002)
ob_interior_corner_002 = bpy.data.objects.new('Interior Corner.002', me_cube_004)
ob_short_wall_003 = bpy.data.objects.new('Short Wall.003', me_cube)
ob_short_wall_001 = bpy.data.objects.new('Short Wall.001', me_cube)
ob_long_wall_002 = bpy.data.objects.new('Long Wall.002', me_cube_003)
ob_interior_corner_003 = bpy.data.objects.new('Interior Corner.003', me_cube_004)
ob_short_wall_004 = bpy.data.objects.new('Short Wall.004', me_cube_005)
ob_short_wall_005 = bpy.data.objects.new('Short Wall.005', me_cube)
ob_short_wall_006 = bpy.data.objects.new('Short Wall.006', me_cube)
ob_long_wall_003 = bpy.data.objects.new('Long Wall.003', me_cube_003)
ob_long_wall_004 = bpy.data.objects.new('Long Wall.004', me_cube_003)
ob_short_wall_007 = bpy.data.objects.new('Short Wall.007', me_cube)
ob_long_wall_005 = bpy.data.objects.new('Long Wall.005', me_cube_003)
ob_interior_corner_004 = bpy.data.objects.new('Interior Corner.004', me_cube_004)
ob_short_wall_008 = bpy.data.objects.new('Short Wall.008', me_cube_005)
ob_plane_011 = bpy.data.objects.new('Plane.011', me_plane)
ob_plane_012 = bpy.data.objects.new('Plane.012', me_plane)
ob_plane_013 = bpy.data.objects.new('Plane.013', me_plane)
ob_long_wall_006 = bpy.data.objects.new('Long Wall.006', me_cube_006)
ob_interior_corner_005 = bpy.data.objects.new('Interior Corner.005', me_cube_004)
ob_plane_014 = bpy.data.objects.new('Plane.014', me_plane_002)
ob_plane_015 = bpy.data.objects.new('Plane.015', me_plane_002)
ob_plane_016 = bpy.data.objects.new('Plane.016', me_plane_002)
ob_plane_017 = bpy.data.objects.new('Plane.017', me_plane_002)
ob_plane_018 = bpy.data.objects.new('Plane.018', me_plane_002)
ob_plane_019 = bpy.data.objects.new('Plane.019', me_plane_002)
ob_interior_corner_006 = bpy.data.objects.new('Interior Corner.006', me_cube_004)
ob_short_wall_009 = bpy.data.objects.new('Short Wall.009', me_cube)
ob_short_wall_010 = bpy.data.objects.new('Short Wall.010', me_cube)
ob_long_wall_007 = bpy.data.objects.new('Long Wall.007', me_cube_003)
ob_interior_corner_007 = bpy.data.objects.new('Interior Corner.007', me_cube_004)
ob_short_wall_011 = bpy.data.objects.new('Short Wall.011', me_cube_005)
ob_plane_020 = bpy.data.objects.new('Plane.020', me_plane_001)
ob_plane_021 = bpy.data.objects.new('Plane.021', me_plane_001)
ob_plane_022 = bpy.data.objects.new('Plane.022', me_plane_003)
ob_plane_023 = bpy.data.objects.new('Plane.023', me_plane_003)

# ---- transforms, parenting, visibility, modifiers, constraints
ob_short_wall.location = (-0.5, 1.0, 1.0)
ob_short_wall.scale = (0.5, 1.0, 1.0)
ob_short_wall.lock_rotations_4d = False
ob_short_wall.empty_display_type = 'ARROWS'
ob_short_wall.lineart.crease_threshold = 0.0
ob_light.location = (4.076, 1.005, 5.904)
ob_light.rotation_euler = (0.6503, 0.05522, 1.866)
ob_light.lock_rotations_4d = False
ob_light.empty_display_type = 'ARROWS'
ob_light.color = (0.0, 0.0, 0.0, 0.0)
ob_light.lineart.crease_threshold = 0.0
ob_camera.location = (7.359, -6.926, 4.958)
ob_camera.rotation_euler = (1.109, 0.0, 0.8149)
ob_camera.lock_rotations_4d = False
ob_camera.empty_display_type = 'ARROWS'
ob_camera.color = (0.0, 0.0, 0.0, 0.0)
ob_camera.display_type = 'WIRE'
ob_camera.lineart.crease_threshold = 0.0
ob_long_wall.location = (-0.5, 4.0, 1.0)
ob_long_wall.scale = (0.5, 2.0, 1.0)
ob_long_wall.lock_rotations_4d = False
ob_long_wall.empty_display_type = 'ARROWS'
ob_long_wall.lineart.crease_threshold = 0.0
ob_interior_corner_001.location = (-0.5, 7.0, 1.0)
ob_interior_corner_001.scale = (0.5, 1.0, 1.0)
ob_interior_corner_001.lock_rotations_4d = False
ob_interior_corner_001.empty_display_type = 'ARROWS'
ob_interior_corner_001.lineart.crease_threshold = 0.0
ob_short_wall_002.location = (2.5, 8.0, 1.0)
ob_short_wall_002.rotation_euler = (0.0, -0.0, 3.142)
ob_short_wall_002.scale = (0.5, 1.0, 1.0)
ob_short_wall_002.lock_rotations_4d = False
ob_short_wall_002.empty_display_type = 'ARROWS'
ob_short_wall_002.lineart.crease_threshold = 0.0
ob_plane.location = (2.0, 1.0, 0.0)
ob_plane.lineart.crease_threshold = 0.0
ob_plane_001.location = (2.0, 3.0, 0.0)
ob_plane_001.lineart.crease_threshold = 0.0
ob_plane_002.location = (2.0, 5.0, 0.0)
ob_plane_002.lineart.crease_threshold = 0.0
ob_long_wall_001.location = (3.0, -1.5, 1.0)
ob_long_wall_001.rotation_euler = (0.0, -0.0, 1.571)
ob_long_wall_001.scale = (0.5, 2.0, 1.0)
ob_long_wall_001.lock_rotations_4d = False
ob_long_wall_001.empty_display_type = 'ARROWS'
ob_long_wall_001.lineart.crease_threshold = 0.0
ob_interior_corner.location = (0.0, -1.5, 1.0)
ob_interior_corner.rotation_euler = (0.0, -0.0, 1.571)
ob_interior_corner.scale = (0.5, 1.0, 1.0)
ob_interior_corner.lock_rotations_4d = False
ob_interior_corner.empty_display_type = 'ARROWS'
ob_interior_corner.lineart.crease_threshold = 0.0
ob_plane_003.location = (4.0, 7.0, 0.0)
ob_plane_003.lineart.crease_threshold = 0.0
ob_plane_004.location = (4.0, 9.0, 1.0)
ob_plane_004.lineart.crease_threshold = 0.0
ob_plane_005.location = (4.0, 1.0, 0.0)
ob_plane_005.lineart.crease_threshold = 0.0
ob_plane_006.location = (4.0, 3.0, 0.0)
ob_plane_006.lineart.crease_threshold = 0.0
ob_plane_007.location = (4.0, 5.0, 0.0)
ob_plane_007.lineart.crease_threshold = 0.0
ob_plane_008.location = (6.0, 1.0, 0.0)
ob_plane_008.lineart.crease_threshold = 0.0
ob_plane_009.location = (6.0, 3.0, 0.0)
ob_plane_009.lineart.crease_threshold = 0.0
ob_plane_010.location = (6.0, 5.0, 0.0)
ob_plane_010.lineart.crease_threshold = 0.0
ob_interior_corner_002.location = (8.5, -1.0, 1.0)
ob_interior_corner_002.rotation_euler = (0.0, -0.0, 3.142)
ob_interior_corner_002.scale = (0.5, 1.0, 1.0)
ob_interior_corner_002.lock_rotations_4d = False
ob_interior_corner_002.empty_display_type = 'ARROWS'
ob_interior_corner_002.lineart.crease_threshold = 0.0
ob_short_wall_003.location = (6.0, -1.5, 1.0)
ob_short_wall_003.rotation_euler = (0.0, -0.0, 1.571)
ob_short_wall_003.scale = (0.5, 1.0, 1.0)
ob_short_wall_003.lock_rotations_4d = False
ob_short_wall_003.empty_display_type = 'ARROWS'
ob_short_wall_003.lineart.crease_threshold = 0.0
ob_short_wall_001.location = (8.5, 1.0, 1.0)
ob_short_wall_001.rotation_euler = (0.0, -0.0, 3.142)
ob_short_wall_001.scale = (0.5, 1.0, 1.0)
ob_short_wall_001.lock_rotations_4d = False
ob_short_wall_001.empty_display_type = 'ARROWS'
ob_short_wall_001.lineart.crease_threshold = 0.0
ob_long_wall_002.location = (8.5, 4.0, 1.0)
ob_long_wall_002.rotation_euler = (0.0, -0.0, 3.142)
ob_long_wall_002.scale = (0.5, 2.0, 1.0)
ob_long_wall_002.lock_rotations_4d = False
ob_long_wall_002.empty_display_type = 'ARROWS'
ob_long_wall_002.lineart.crease_threshold = 0.0
ob_interior_corner_003.location = (8.0, 7.5, 1.0)
ob_interior_corner_003.rotation_euler = (0.0, 0.0, 4.712)
ob_interior_corner_003.scale = (0.5, 1.0, 1.0)
ob_interior_corner_003.lock_rotations_4d = False
ob_interior_corner_003.empty_display_type = 'ARROWS'
ob_interior_corner_003.lineart.crease_threshold = 0.0
ob_short_wall_004.location = (6.0, 7.5, 1.0)
ob_short_wall_004.rotation_euler = (0.0, 0.0, 1.571)
ob_short_wall_004.scale = (0.5, 1.0, 1.0)
ob_short_wall_004.lock_rotations_4d = False
ob_short_wall_004.empty_display_type = 'ARROWS'
ob_short_wall_004.lineart.crease_threshold = 0.0
ob_short_wall_005.location = (5.5, 10.0, 1.0)
ob_short_wall_005.rotation_euler = (0.0, -0.0, 3.142)
ob_short_wall_005.scale = (0.5, 1.0, 1.0)
ob_short_wall_005.lock_rotations_4d = False
ob_short_wall_005.empty_display_type = 'ARROWS'
ob_short_wall_005.lineart.crease_threshold = 0.0
ob_short_wall_006.location = (2.5, 10.0, 1.0)
ob_short_wall_006.rotation_euler = (0.0, 0.0, 6.283)
ob_short_wall_006.scale = (0.5, 1.0, 1.0)
ob_short_wall_006.lock_rotations_4d = False
ob_short_wall_006.empty_display_type = 'ARROWS'
ob_short_wall_006.lineart.crease_threshold = 0.0
ob_long_wall_003.location = (2.5, 11.0, 5.0)
ob_long_wall_003.rotation_euler = (0.0, -0.0, 3.142)
ob_long_wall_003.scale = (0.5, 2.0, 1.0)
ob_long_wall_003.lock_rotations_4d = False
ob_long_wall_003.empty_display_type = 'ARROWS'
ob_long_wall_003.lineart.crease_threshold = 0.0
ob_long_wall_004.location = (5.5, 11.0, 5.0)
ob_long_wall_004.rotation_euler = (0.0, 0.0, 6.283)
ob_long_wall_004.scale = (0.5, 2.0, 1.0)
ob_long_wall_004.lock_rotations_4d = False
ob_long_wall_004.empty_display_type = 'ARROWS'
ob_long_wall_004.lineart.crease_threshold = 0.0
ob_short_wall_007.location = (8.503, 21.0, 5.0)
ob_short_wall_007.rotation_euler = (0.0, -0.0, 3.142)
ob_short_wall_007.scale = (0.5, 1.0, 1.0)
ob_short_wall_007.lock_rotations_4d = False
ob_short_wall_007.empty_display_type = 'ARROWS'
ob_short_wall_007.lineart.crease_threshold = 0.0
ob_long_wall_005.location = (8.503, 18.01, 5.004)
ob_long_wall_005.rotation_euler = (0.0, -0.0, 3.142)
ob_long_wall_005.scale = (0.5, 2.0, 1.0)
ob_long_wall_005.lock_rotations_4d = False
ob_long_wall_005.empty_display_type = 'ARROWS'
ob_long_wall_005.lineart.crease_threshold = 0.0
ob_interior_corner_004.location = (8.503, 15.0, 5.0)
ob_interior_corner_004.rotation_euler = (0.0, -0.0, 3.142)
ob_interior_corner_004.scale = (0.5, 1.0, 1.0)
ob_interior_corner_004.lock_rotations_4d = False
ob_interior_corner_004.empty_display_type = 'ARROWS'
ob_interior_corner_004.lineart.crease_threshold = 0.0
ob_short_wall_008.location = (5.503, 14.0, 5.0)
ob_short_wall_008.rotation_euler = (0.0, 0.0, 6.283)
ob_short_wall_008.scale = (0.5, 1.0, 1.0)
ob_short_wall_008.lock_rotations_4d = False
ob_short_wall_008.empty_display_type = 'ARROWS'
ob_short_wall_008.lineart.crease_threshold = 0.0
ob_plane_011.location = (6.003, 21.0, 4.0)
ob_plane_011.rotation_euler = (0.0, -0.0, 3.142)
ob_plane_011.lineart.crease_threshold = 0.0
ob_plane_012.location = (6.003, 19.0, 4.0)
ob_plane_012.rotation_euler = (0.0, -0.0, 3.142)
ob_plane_012.lineart.crease_threshold = 0.0
ob_plane_013.location = (6.003, 17.0, 4.0)
ob_plane_013.rotation_euler = (0.0, -0.0, 3.142)
ob_plane_013.lineart.crease_threshold = 0.0
ob_long_wall_006.location = (5.003, 23.5, 5.0)
ob_long_wall_006.rotation_euler = (0.0, -0.0, 4.712)
ob_long_wall_006.scale = (0.5, 2.0, 1.0)
ob_long_wall_006.lock_rotations_4d = False
ob_long_wall_006.empty_display_type = 'ARROWS'
ob_long_wall_006.lineart.crease_threshold = 0.0
ob_interior_corner_005.location = (8.003, 23.5, 5.0)
ob_interior_corner_005.rotation_euler = (0.0, -0.0, 4.712)
ob_interior_corner_005.scale = (0.5, 1.0, 1.0)
ob_interior_corner_005.lock_rotations_4d = False
ob_interior_corner_005.empty_display_type = 'ARROWS'
ob_interior_corner_005.lineart.crease_threshold = 0.0
ob_plane_014.location = (4.003, 21.0, 4.0)
ob_plane_014.rotation_euler = (0.0, -0.0, 3.142)
ob_plane_014.lineart.crease_threshold = 0.0
ob_plane_015.location = (4.003, 19.0, 4.0)
ob_plane_015.rotation_euler = (0.0, -0.0, 3.142)
ob_plane_015.lineart.crease_threshold = 0.0
ob_plane_016.location = (4.003, 17.0, 4.0)
ob_plane_016.rotation_euler = (0.0, -0.0, 3.142)
ob_plane_016.lineart.crease_threshold = 0.0
ob_plane_017.location = (2.003, 21.0, 4.0)
ob_plane_017.rotation_euler = (0.0, -0.0, 3.142)
ob_plane_017.lineart.crease_threshold = 0.0
ob_plane_018.location = (2.003, 19.0, 4.0)
ob_plane_018.rotation_euler = (0.0, -0.0, 3.142)
ob_plane_018.lineart.crease_threshold = 0.0
ob_plane_019.location = (2.003, 17.0, 4.0)
ob_plane_019.rotation_euler = (0.0, -0.0, 3.142)
ob_plane_019.lineart.crease_threshold = 0.0
ob_interior_corner_006.location = (-0.4973, 23.0, 5.0)
ob_interior_corner_006.rotation_euler = (0.0, 0.0, 6.283)
ob_interior_corner_006.scale = (0.5, 1.0, 1.0)
ob_interior_corner_006.lock_rotations_4d = False
ob_interior_corner_006.empty_display_type = 'ARROWS'
ob_interior_corner_006.lineart.crease_threshold = 0.0
ob_short_wall_009.location = (2.003, 23.5, 5.0)
ob_short_wall_009.rotation_euler = (0.0, -0.0, 4.712)
ob_short_wall_009.scale = (0.5, 1.0, 1.0)
ob_short_wall_009.lock_rotations_4d = False
ob_short_wall_009.empty_display_type = 'ARROWS'
ob_short_wall_009.lineart.crease_threshold = 0.0
ob_short_wall_010.location = (-0.4972, 21.0, 5.0)
ob_short_wall_010.rotation_euler = (0.0, 0.0, 6.283)
ob_short_wall_010.scale = (0.5, 1.0, 1.0)
ob_short_wall_010.lock_rotations_4d = False
ob_short_wall_010.empty_display_type = 'ARROWS'
ob_short_wall_010.lineart.crease_threshold = 0.0
ob_long_wall_007.location = (-0.4972, 18.0, 5.0)
ob_long_wall_007.rotation_euler = (0.0, 0.0, 6.283)
ob_long_wall_007.scale = (0.5, 2.0, 1.0)
ob_long_wall_007.lock_rotations_4d = False
ob_long_wall_007.empty_display_type = 'ARROWS'
ob_long_wall_007.lineart.crease_threshold = 0.0
ob_interior_corner_007.location = (0.002751, 14.5, 5.0)
ob_interior_corner_007.rotation_euler = (0.0, -0.0, 7.854)
ob_interior_corner_007.scale = (0.5, 1.0, 1.0)
ob_interior_corner_007.lock_rotations_4d = False
ob_interior_corner_007.empty_display_type = 'ARROWS'
ob_interior_corner_007.lineart.crease_threshold = 0.0
ob_short_wall_011.location = (2.003, 14.5, 5.0)
ob_short_wall_011.rotation_euler = (0.0, -0.0, 4.712)
ob_short_wall_011.scale = (0.5, 1.0, 1.0)
ob_short_wall_011.lock_rotations_4d = False
ob_short_wall_011.empty_display_type = 'ARROWS'
ob_short_wall_011.lineart.crease_threshold = 0.0
ob_plane_020.location = (4.0, 10.0, 2.0)
ob_plane_020.lineart.crease_threshold = 0.0
ob_plane_021.location = (4.0, 12.0, 3.0)
ob_plane_021.lineart.crease_threshold = 0.0
ob_plane_022.location = (4.5, 15.5, 4.0)
ob_plane_022.rotation_euler = (0.0, -0.0, 3.142)
ob_plane_022.scale = (0.5, 0.5, 0.5)
ob_plane_022.lineart.crease_threshold = 0.0
ob_plane_023.location = (3.5, 15.5, 4.0)
ob_plane_023.rotation_euler = (0.0, -0.0, 3.142)
ob_plane_023.scale = (0.5, 0.5, 0.5)
ob_plane_023.lineart.crease_threshold = 0.0

# ---- collection membership
col_collection.objects.link(ob_short_wall)
col_collection.objects.link(ob_light)
col_collection.objects.link(ob_camera)
col_collection.objects.link(ob_long_wall)
col_collection.objects.link(ob_interior_corner_001)
col_collection.objects.link(ob_short_wall_002)
col_collection.objects.link(ob_plane)
col_collection.objects.link(ob_plane_001)
col_collection.objects.link(ob_plane_002)
col_collection.objects.link(ob_long_wall_001)
col_collection.objects.link(ob_interior_corner)
col_collection.objects.link(ob_plane_003)
col_collection.objects.link(ob_plane_004)
col_collection.objects.link(ob_plane_005)
col_collection.objects.link(ob_plane_006)
col_collection.objects.link(ob_plane_007)
col_collection.objects.link(ob_plane_008)
col_collection.objects.link(ob_plane_009)
col_collection.objects.link(ob_plane_010)
col_collection.objects.link(ob_interior_corner_002)
col_collection.objects.link(ob_short_wall_003)
col_collection.objects.link(ob_short_wall_001)
col_collection.objects.link(ob_long_wall_002)
col_collection.objects.link(ob_interior_corner_003)
col_collection.objects.link(ob_short_wall_004)
col_collection.objects.link(ob_short_wall_005)
col_collection.objects.link(ob_short_wall_006)
col_collection.objects.link(ob_long_wall_003)
col_collection.objects.link(ob_long_wall_004)
col_collection.objects.link(ob_short_wall_007)
col_collection.objects.link(ob_long_wall_005)
col_collection.objects.link(ob_interior_corner_004)
col_collection.objects.link(ob_short_wall_008)
col_collection.objects.link(ob_plane_011)
col_collection.objects.link(ob_plane_012)
col_collection.objects.link(ob_plane_013)
col_collection.objects.link(ob_long_wall_006)
col_collection.objects.link(ob_interior_corner_005)
col_collection.objects.link(ob_plane_014)
col_collection.objects.link(ob_plane_015)
col_collection.objects.link(ob_plane_016)
col_collection.objects.link(ob_plane_017)
col_collection.objects.link(ob_plane_018)
col_collection.objects.link(ob_plane_019)
col_collection.objects.link(ob_interior_corner_006)
col_collection.objects.link(ob_short_wall_009)
col_collection.objects.link(ob_short_wall_010)
col_collection.objects.link(ob_long_wall_007)
col_collection.objects.link(ob_interior_corner_007)
col_collection.objects.link(ob_short_wall_011)
col_collection.objects.link(ob_plane_020)
col_collection.objects.link(ob_plane_021)
col_collection.objects.link(ob_plane_022)
col_collection.objects.link(ob_plane_023)

# ---- scene / render settings (as saved in the file)
scene.camera = ob_camera
scene.frame_start = 1; scene.frame_end = 250; scene.frame_set(1)
scene.render.engine = 'BLENDER_EEVEE_NEXT'
scene.cycles.use_denoising = False
scene.cycles.samples = 128
scene.cycles.sampling_pattern = 'TABULATED_SOBOL'
scene.cycles.use_adaptive_sampling = False
scene.cycles.use_light_tree = False
scene.view_settings.view_transform = 'Filmic'
bpy.context.view_layer.update()
